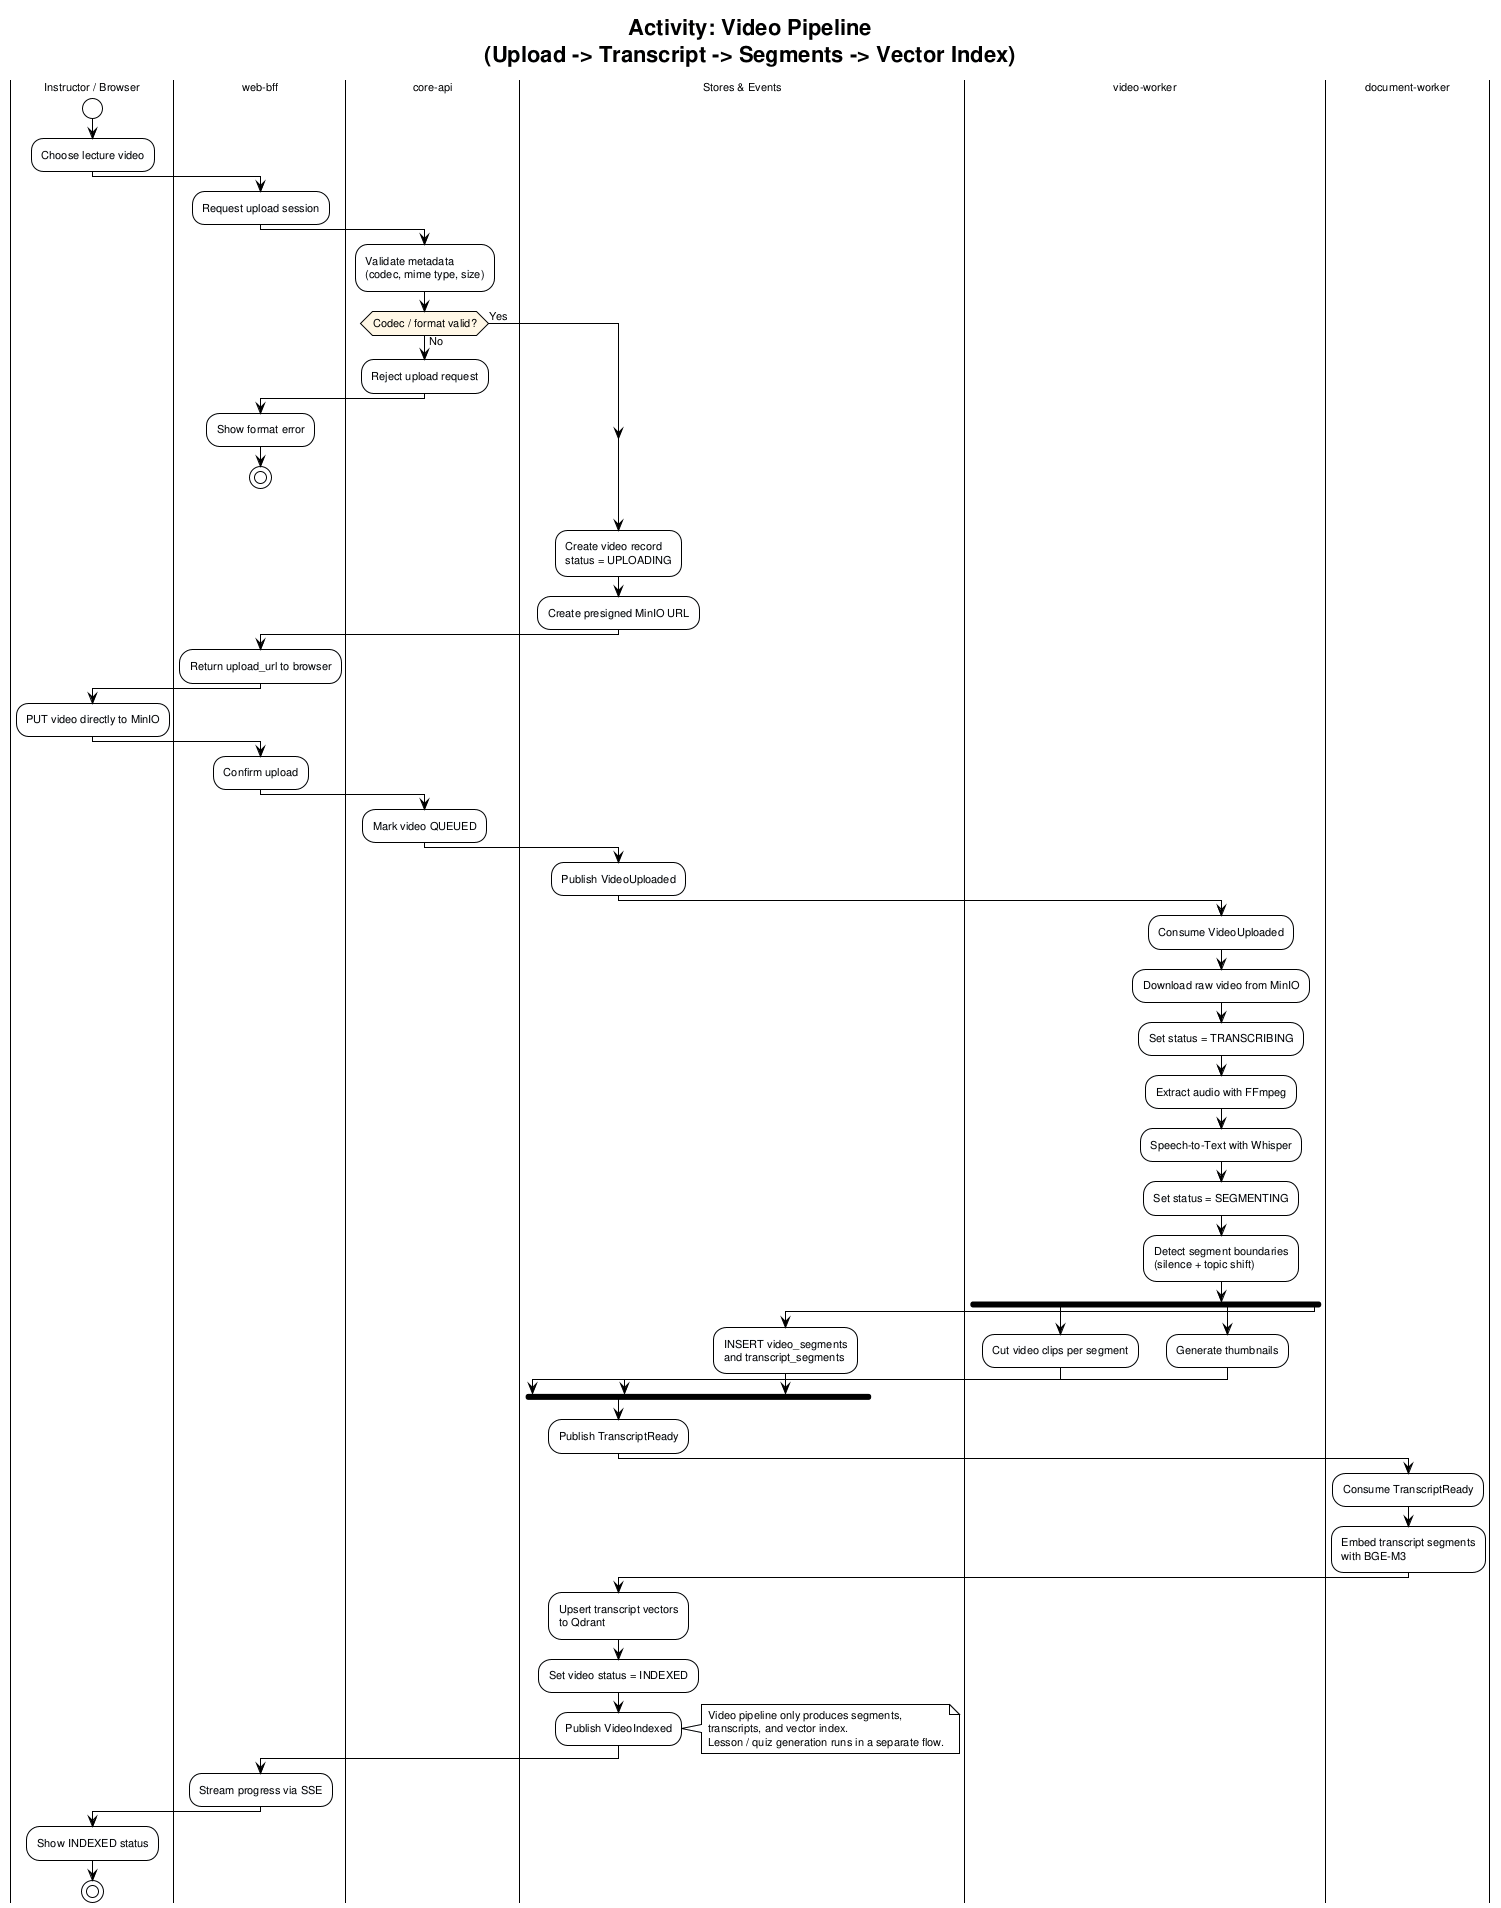

The diagram above was rendered by PlantUML. Its source (embedded in the PNG):
@startuml activity_video_pipeline
!theme plain
skinparam defaultFontName Arial
skinparam defaultFontSize 11
skinparam ActivityBackgroundColor #F8FBFF
skinparam ActivityDiamondBackgroundColor #FFF7E6

title Activity: Video Pipeline\n(Upload -> Transcript -> Segments -> Vector Index)

|Instructor / Browser|
start
:Choose lecture video;

|web-bff|
:Request upload session;

|core-api|
:Validate metadata\n(codec, mime type, size);
if (Codec / format valid?) then (No)
  :Reject upload request;
  |web-bff|
  :Show format error;
  stop
else (Yes)
endif

|Stores & Events|
:Create video record\nstatus = UPLOADING;
:Create presigned MinIO URL;

|web-bff|
:Return upload_url to browser;

|Instructor / Browser|
:PUT video directly to MinIO;

|web-bff|
:Confirm upload;

|core-api|
:Mark video QUEUED;

|Stores & Events|
:Publish VideoUploaded;

|video-worker|
:Consume VideoUploaded;
:Download raw video from MinIO;
:Set status = TRANSCRIBING;
:Extract audio with FFmpeg;
:Speech-to-Text with Whisper;
:Set status = SEGMENTING;
:Detect segment boundaries\n(silence + topic shift);

fork
  |video-worker|
  :Cut video clips per segment;
fork again
  |video-worker|
  :Generate thumbnails;
fork again
  |Stores & Events|
  :INSERT video_segments\nand transcript_segments;
end fork

|Stores & Events|
:Publish TranscriptReady;

|document-worker|
:Consume TranscriptReady;
:Embed transcript segments\nwith BGE-M3;

|Stores & Events|
:Upsert transcript vectors\nto Qdrant;
:Set video status = INDEXED;
:Publish VideoIndexed;

note right
  Video pipeline only produces segments,
  transcripts, and vector index.
  Lesson / quiz generation runs in a separate flow.
end note

|web-bff|
:Stream progress via SSE;

|Instructor / Browser|
:Show INDEXED status;
stop
@enduml